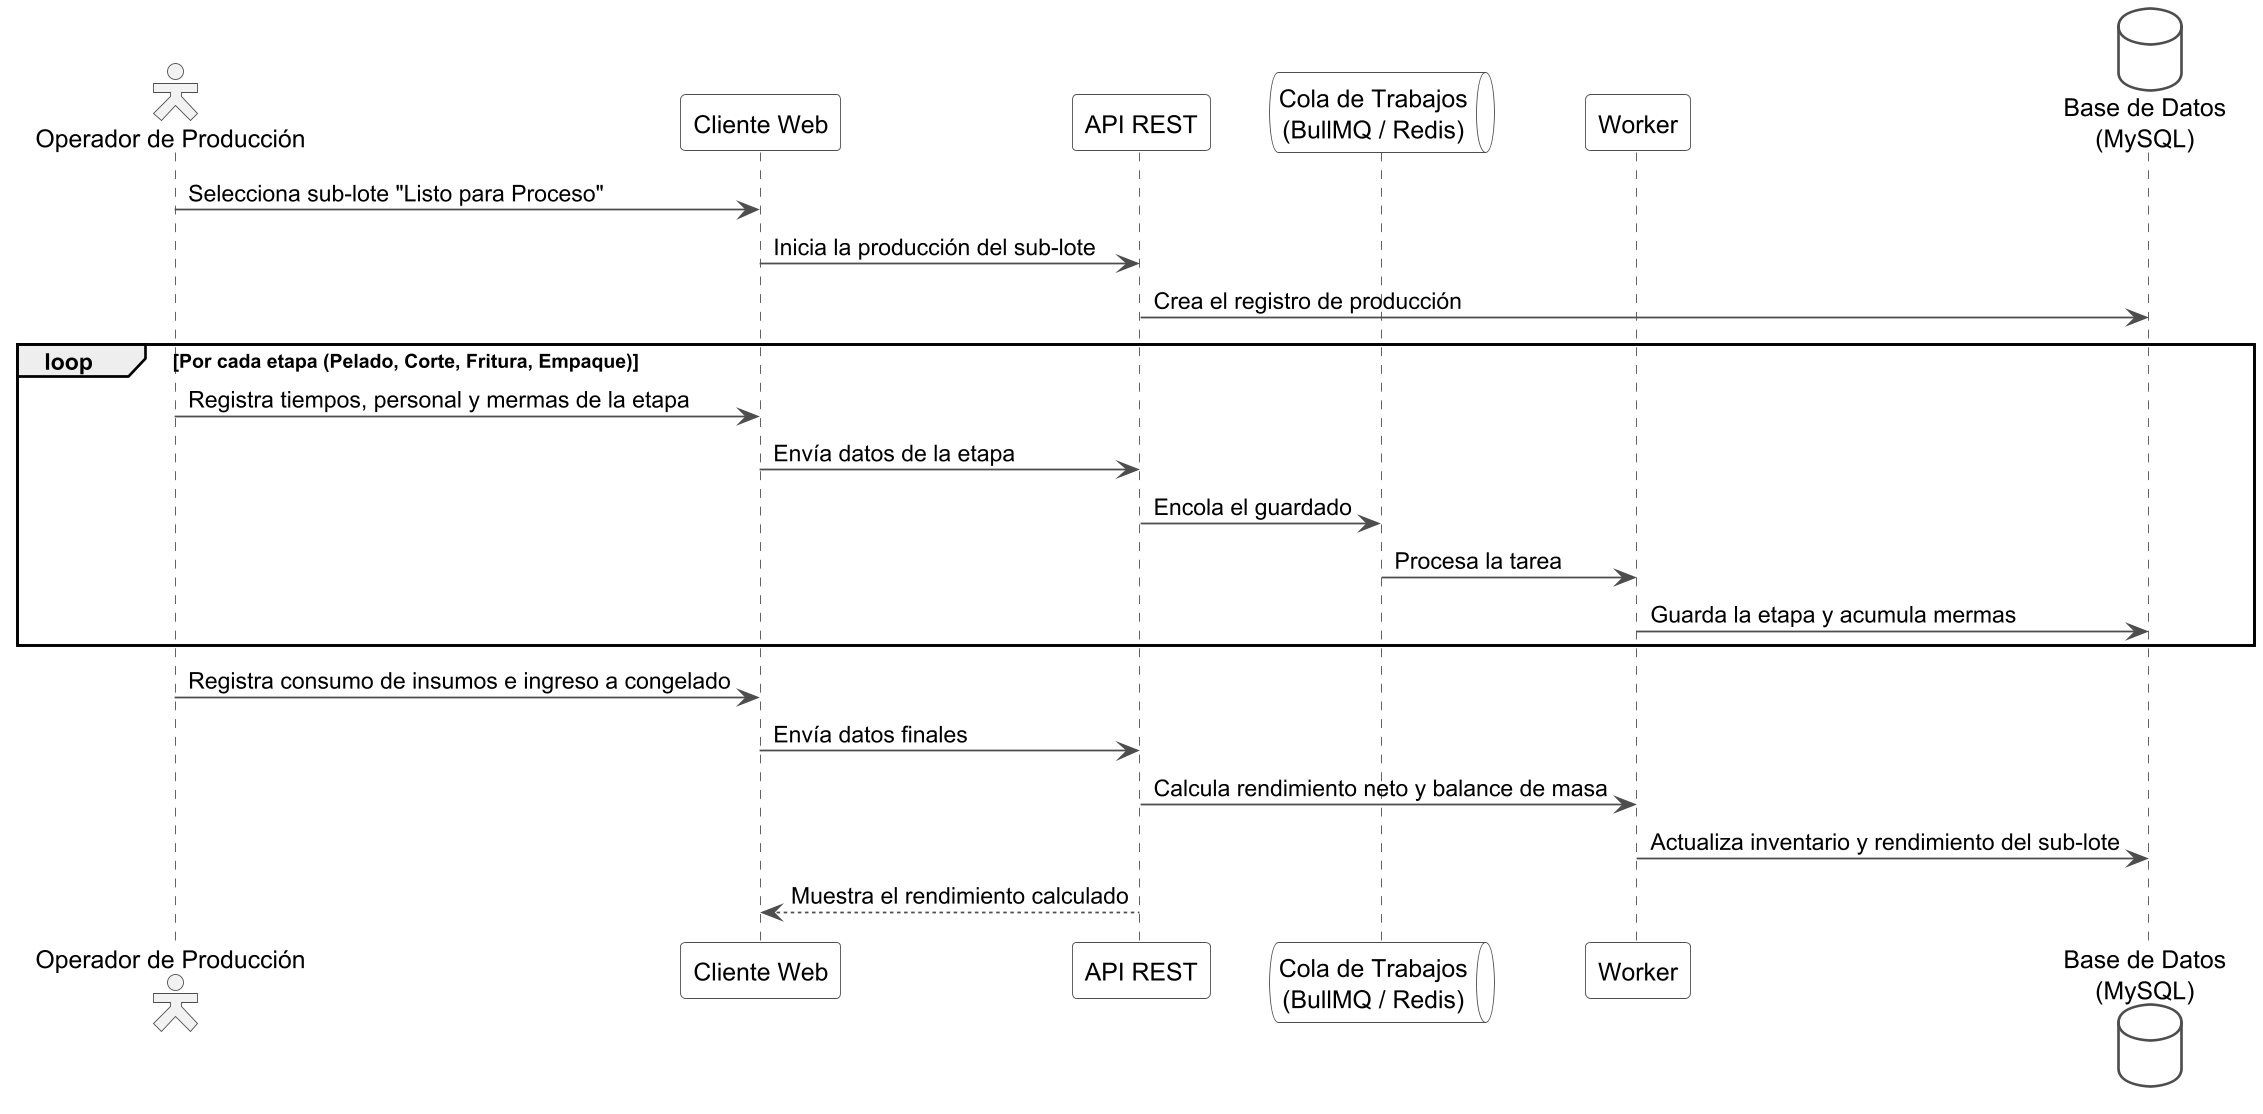

The diagram above was rendered by PlantUML. Its source (embedded in the PNG):
@startuml iteracion3_secuencia
skinparamlocked dpi 170
' Iteración 3 - Secuencia: registro de etapas de producción y cálculo de rendimiento
skinparam shadowing false
skinparam actorStyle hollow
skinparam sequence {
  ArrowColor #4D4D4D
  LifeLineBorderColor #4D4D4D
  LifeLineBackgroundColor #F7F7F7
  ParticipantBorderColor #4D4D4D
  ParticipantBackgroundColor #FFFFFF
  ActorBorderColor #4D4D4D
  ActorBackgroundColor #F2F2F2
}
skinparam databaseBorderColor #4D4D4D
skinparam databaseBackgroundColor #FFFFFF
skinparam queueBorderColor #4D4D4D
skinparam queueBackgroundColor #FFFFFF

actor "Operador de Producción" as Op
participant "Cliente Web" as CW
participant "API REST" as API
queue "Cola de Trabajos\n(BullMQ / Redis)" as Q
participant "Worker" as W
database "Base de Datos\n(MySQL)" as DB

Op -> CW : Selecciona sub-lote "Listo para Proceso"
CW -> API : Inicia la producción del sub-lote
API -> DB : Crea el registro de producción

loop Por cada etapa (Pelado, Corte, Fritura, Empaque)
  Op -> CW : Registra tiempos, personal y mermas de la etapa
  CW -> API : Envía datos de la etapa
  API -> Q : Encola el guardado
  Q -> W : Procesa la tarea
  W -> DB : Guarda la etapa y acumula mermas
end

Op -> CW : Registra consumo de insumos e ingreso a congelado
CW -> API : Envía datos finales
API -> W : Calcula rendimiento neto y balance de masa
W -> DB : Actualiza inventario y rendimiento del sub-lote
API --> CW : Muestra el rendimiento calculado

@enduml